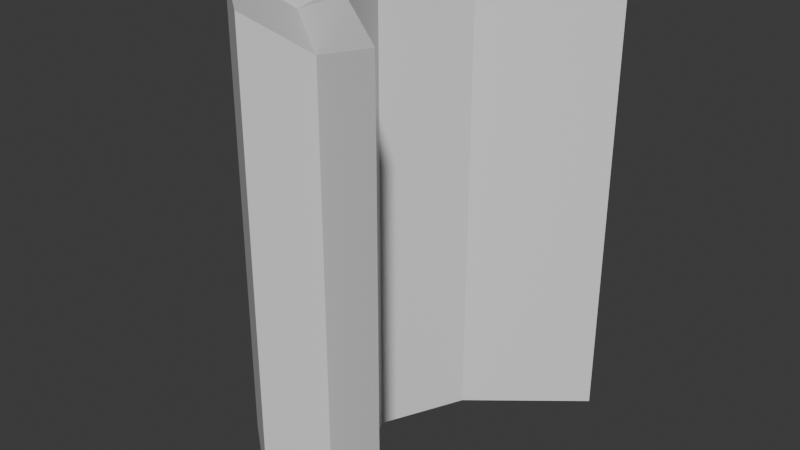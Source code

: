 # Source: Enemy_Riot_Shield.blend  (saved by Blender 4.2.66; exported with 4.5.12 LTS)
import bpy
from mathutils import Matrix  # noqa: F401  (used for matrix-valued properties, if any)

bpy.ops.wm.read_factory_settings(use_empty=True)
scene = bpy.context.scene
scene.name = 'Scene'

# ---- collections
col_collection = bpy.data.collections.new('Collection'); scene.collection.children.link(col_collection)

# ---- materials (node trees are filled in below, after node groups)
mat_material = bpy.data.materials.new('Material')
mat_material.alpha_threshold = 0.0
mat_material.use_transparent_shadow = False
mat_material.roughness = 0.5
mat_material.line_color = (0.0, 0.0, 0.0, 1.0)

# ---- material node trees
mat_material.use_nodes = True; mat_material.node_tree.nodes.clear()
_N = mat_material.node_tree.nodes; _L = mat_material.node_tree.links
n0 = _N.new('ShaderNodeOutputMaterial'); n0.name = 'Material Output'; n0.location = (300, 300)
n1 = _N.new('ShaderNodeBsdfPrincipled'); n1.name = 'Principled BSDF'; n1.location = (10, 300)
n1.inputs[3].default_value = 1.45
_L.new(n1.outputs[0], n0.inputs[0])
n0.is_active_output = True

# ---- world
world_world = bpy.data.worlds.new('World'); scene.world = world_world
world_world.use_nodes = True; world_world.node_tree.nodes.clear()
_N = world_world.node_tree.nodes; _L = world_world.node_tree.links
n0 = _N.new('ShaderNodeOutputWorld'); n0.name = 'World Output'; n0.location = (300, 300)
n1 = _N.new('ShaderNodeBackground'); n1.name = 'Background'; n1.location = (10, 300)
n1.inputs[0].default_value = (0.05088, 0.05088, 0.05088, 1.0)
_L.new(n1.outputs[0], n0.inputs[0])
n0.is_active_output = True
world_world.color = (0.05088, 0.05088, 0.05088)
world_world.sun_shadow_jitter_overblur = 0.0

# ---- meshes
me_cube = bpy.data.meshes.new('Cube')
me_cube.from_pydata([(2.539, 2.5, 6.0), (2.539, 2.5, -1.0), (2.539, -2.5, 6.0), (2.539, -2.5, -1.0), (0.5386, 2.5, 6.0), (0.5386, 2.5, -1.0), (0.5386, -2.5, 6.0), (0.5386, -2.5, -1.0), (2.539, 2.5, 4.25), (2.539, 2.5, 2.5), (2.539, 2.5, 0.75), (0.5386, -2.5, 0.75), (0.5386, -2.5, 2.5), (0.5386, -2.5, 4.25), (2.539, -2.5, 4.25), (2.539, -2.5, 2.5), (2.539, -2.5, 0.75), (0.5386, 2.5, 4.25), (0.5386, 2.5, 2.5), (0.5386, 2.5, 0.75), (-1.0, 1.25, -1.0), (-1.0, 0.0, -1.0), (-1.0, -1.25, -1.0), (1.0, 1.25, 6.0), (0.4125, 0.0, 6.0), (1.0, -1.25, 6.0), (-1.0, -1.25, 6.0), (-1.0, 0.0, 6.0), (-1.0, 1.25, 6.0), (1.0, -1.25, -1.0), (0.4125, 0.0, -1.0), (1.0, 1.25, -1.0), (1.0, 1.25, 0.75), (0.4125, 0.0, 0.75), (1.0, -1.25, 0.75), (1.0, 1.25, 2.5), (0.4125, 0.0, 2.5), (1.0, -1.25, 2.5), (1.0, 1.25, 4.25), (0.4125, 0.0, 4.25), (1.0, -1.25, 4.25), (-1.0, -1.25, 0.75), (-1.0, 0.0, 0.75), (-1.0, 1.25, 0.75), (-1.0, -1.25, 2.5), (-1.0, 0.0, 2.5), (-1.0, 1.25, 2.5), (-1.0, -1.25, 4.25), (-1.0, 0.0, 4.25), (-1.0, 1.25, 4.25), (1.477, 2.232, -0.6253), (1.477, -2.232, 5.625), (1.477, -2.232, -0.6253), (1.477, 2.232, 5.625), (1.477, 2.232, 0.9373), (1.477, 2.232, 2.5), (1.477, 2.232, 4.063), (1.477, -2.232, 0.9373), (1.477, -2.232, 2.5), (1.477, -2.232, 4.063), (0.1029, 1.116, -0.6253), (0.1029, 0.0, -0.6253), (0.1029, -1.116, -0.6253), (0.1029, 1.116, 5.625), (0.1029, 0.0, 5.625), (0.1029, -1.116, 5.625)], [], [(65, 26, 6, 51), (59, 51, 6, 13), (49, 28, 4, 17), (62, 29, 3, 52), (40, 25, 2, 14), (56, 53, 0, 8), (50, 54, 10, 1), (54, 55, 9, 10), (55, 56, 8, 9), (29, 34, 16, 3), (34, 37, 15, 16), (37, 40, 14, 15), (20, 43, 19, 5), (43, 46, 18, 19), (46, 49, 17, 18), (52, 57, 11, 7), (57, 58, 12, 11), (58, 59, 13, 12), (12, 13, 47, 44), (44, 47, 48, 45), (45, 48, 49, 46), (11, 12, 44, 41), (41, 44, 45, 42), (42, 45, 46, 43), (7, 11, 41, 22), (22, 41, 42, 21), (21, 42, 43, 20), (9, 8, 38, 35), (35, 38, 39, 36), (36, 39, 40, 37), (10, 9, 35, 32), (32, 35, 36, 33), (33, 36, 37, 34), (1, 10, 32, 31), (31, 32, 33, 30), (30, 33, 34, 29), (8, 0, 23, 38), (38, 23, 24, 39), (39, 24, 25, 40), (50, 1, 31, 60), (60, 31, 30, 61), (61, 30, 29, 62), (13, 6, 26, 47), (47, 26, 27, 48), (48, 27, 28, 49), (53, 4, 28, 63), (63, 28, 27, 64), (64, 27, 26, 65), (24, 64, 65, 25), (23, 63, 64, 24), (0, 53, 63, 23), (21, 61, 62, 22), (20, 60, 61, 21), (5, 50, 60, 20), (15, 14, 59, 58), (16, 15, 58, 57), (3, 16, 57, 52), (18, 17, 56, 55), (19, 18, 55, 54), (5, 19, 54, 50), (17, 4, 53, 56), (22, 62, 52, 7), (14, 2, 51, 59), (25, 65, 51, 2)])
_uv = me_cube.uv_layers.new(name='UVMap')
_uv.uv.foreach_set('vector', [0.75, 0.6875, 0.875, 0.6875, 0.875, 0.75, 0.75, 0.75, 0.5625, 0.875, 0.625, 0.875, 0.625, 1.0, 0.5625, 1.0, 0.5625, 0.1875, 0.625, 0.1875, 0.625, 0.25, 0.5625, 0.25, 0.25, 0.6875, 0.375, 0.6875, 0.375, 0.75, 0.25, 0.75, 0.5625, 0.6875, 0.625, 0.6875, 0.625, 0.75, 0.5625, 0.75, 0.5625, 0.375, 0.625, 0.375, 0.625, 0.5, 0.5625, 0.5, 0.375, 0.375, 0.4375, 0.375, 0.4375, 0.5, 0.375, 0.5, 0.4375, 0.375, 0.5, 0.375, 0.5, 0.5, 0.4375, 0.5, 0.5, 0.375, 0.5625, 0.375, 0.5625, 0.5, 0.5, 0.5, 0.375, 0.6875, 0.4375, 0.6875, 0.4375, 0.75, 0.375, 0.75, 0.4375, 0.6875, 0.5, 0.6875, 0.5, 0.75, 0.4375, 0.75, 0.5, 0.6875, 0.5625, 0.6875, 0.5625, 0.75, 0.5, 0.75, 0.375, 0.1875, 0.4375, 0.1875, 0.4375, 0.25, 0.375, 0.25, 0.4375, 0.1875, 0.5, 0.1875, 0.5, 0.25, 0.4375, 0.25, 0.5, 0.1875, 0.5625, 0.1875, 0.5625, 0.25, 0.5, 0.25, 0.375, 0.875, 0.4375, 0.875, 0.4375, 1.0, 0.375, 1.0, 0.4375, 0.875, 0.5, 0.875, 0.5, 1.0, 0.4375, 1.0, 0.5, 0.875, 0.5625, 0.875, 0.5625, 1.0, 0.5, 1.0, 0.5, 0.0, 0.5625, 0.0, 0.5625, 0.0625, 0.5, 0.0625, 0.5, 0.0625, 0.5625, 0.0625, 0.5625, 0.125, 0.5, 0.125, 0.5, 0.125, 0.5625, 0.125, 0.5625, 0.1875, 0.5, 0.1875, 0.4375, 0.0, 0.5, 0.0, 0.5, 0.0625, 0.4375, 0.0625, 0.4375, 0.0625, 0.5, 0.0625, 0.5, 0.125, 0.4375, 0.125, 0.4375, 0.125, 0.5, 0.125, 0.5, 0.1875, 0.4375, 0.1875, 0.375, 0.0, 0.4375, 0.0, 0.4375, 0.0625, 0.375, 0.0625, 0.375, 0.0625, 0.4375, 0.0625, 0.4375, 0.125, 0.375, 0.125, 0.375, 0.125, 0.4375, 0.125, 0.4375, 0.1875, 0.375, 0.1875, 0.5, 0.5, 0.5625, 0.5, 0.5625, 0.5625, 0.5, 0.5625, 0.5, 0.5625, 0.5625, 0.5625, 0.5625, 0.625, 0.5, 0.625, 0.5, 0.625, 0.5625, 0.625, 0.5625, 0.6875, 0.5, 0.6875, 0.4375, 0.5, 0.5, 0.5, 0.5, 0.5625, 0.4375, 0.5625, 0.4375, 0.5625, 0.5, 0.5625, 0.5, 0.625, 0.4375, 0.625, 0.4375, 0.625, 0.5, 0.625, 0.5, 0.6875, 0.4375, 0.6875, 0.375, 0.5, 0.4375, 0.5, 0.4375, 0.5625, 0.375, 0.5625, 0.375, 0.5625, 0.4375, 0.5625, 0.4375, 0.625, 0.375, 0.625, 0.375, 0.625, 0.4375, 0.625, 0.4375, 0.6875, 0.375, 0.6875, 0.5625, 0.5, 0.625, 0.5, 0.625, 0.5625, 0.5625, 0.5625, 0.5625, 0.5625, 0.625, 0.5625, 0.625, 0.625, 0.5625, 0.625, 0.5625, 0.625, 0.625, 0.625, 0.625, 0.6875, 0.5625, 0.6875, 0.25, 0.5, 0.375, 0.5, 0.375, 0.5625, 0.25, 0.5625, 0.25, 0.5625, 0.375, 0.5625, 0.375, 0.625, 0.25, 0.625, 0.25, 0.625, 0.375, 0.625, 0.375, 0.6875, 0.25, 0.6875, 0.5625, 0.0, 0.625, 0.0, 0.625, 0.0625, 0.5625, 0.0625, 0.5625, 0.0625, 0.625, 0.0625, 0.625, 0.125, 0.5625, 0.125, 0.5625, 0.125, 0.625, 0.125, 0.625, 0.1875, 0.5625, 0.1875, 0.75, 0.5, 0.875, 0.5, 0.875, 0.5625, 0.75, 0.5625, 0.75, 0.5625, 0.875, 0.5625, 0.875, 0.625, 0.75, 0.625, 0.75, 0.625, 0.875, 0.625, 0.875, 0.6875, 0.75, 0.6875, 0.625, 0.625, 0.75, 0.625, 0.75, 0.6875, 0.625, 0.6875, 0.625, 0.5625, 0.75, 0.5625, 0.75, 0.625, 0.625, 0.625, 0.625, 0.5, 0.75, 0.5, 0.75, 0.5625, 0.625, 0.5625, 0.125, 0.625, 0.25, 0.625, 0.25, 0.6875, 0.125, 0.6875, 0.125, 0.5625, 0.25, 0.5625, 0.25, 0.625, 0.125, 0.625, 0.125, 0.5, 0.25, 0.5, 0.25, 0.5625, 0.125, 0.5625, 0.5, 0.75, 0.5625, 0.75, 0.5625, 0.875, 0.5, 0.875, 0.4375, 0.75, 0.5, 0.75, 0.5, 0.875, 0.4375, 0.875, 0.375, 0.75, 0.4375, 0.75, 0.4375, 0.875, 0.375, 0.875, 0.5, 0.25, 0.5625, 0.25, 0.5625, 0.375, 0.5, 0.375, 0.4375, 0.25, 0.5, 0.25, 0.5, 0.375, 0.4375, 0.375, 0.375, 0.25, 0.4375, 0.25, 0.4375, 0.375, 0.375, 0.375, 0.5625, 0.25, 0.625, 0.25, 0.625, 0.375, 0.5625, 0.375, 0.125, 0.6875, 0.25, 0.6875, 0.25, 0.75, 0.125, 0.75, 0.5625, 0.75, 0.625, 0.75, 0.625, 0.875, 0.5625, 0.875, 0.625, 0.6875, 0.75, 0.6875, 0.75, 0.75, 0.625, 0.75])
me_cube.materials.append(mat_material)
me_cube.use_mirror_vertex_groups = False
me_cube.update()

# ---- objects
ob_cube = bpy.data.objects.new('Cube', me_cube)

# ---- transforms, parenting, visibility, modifiers, constraints
ob_cube.location = (0.0, 0.0, 0.0)
ob_cube.scale = (15.0, 15.0, 15.0)
ob_cube.lock_rotations_4d = False
ob_cube.empty_display_type = 'ARROWS'
ob_cube.lineart.crease_threshold = 0.0

# ---- collection membership
col_collection.objects.link(ob_cube)

# ---- scene / render settings (as saved in the file)
scene.frame_start = 1; scene.frame_end = 250; scene.frame_set(1)
scene.render.engine = 'BLENDER_EEVEE_NEXT'
bpy.context.view_layer.update()

# ---- added for rendering (the .blend has no active camera and no usable light): camera, sun
cam_auto = bpy.data.cameras.new('AutoCamera')
cam_auto.lens = 50.0
cam_auto.sensor_width = 36.0
cam_auto.clip_end = 2265.56
ob_auto_camera = bpy.data.objects.new('AutoCamera', cam_auto)
scene.collection.objects.link(ob_auto_camera)
ob_auto_camera.location = (140.632, -154.911, 140.774)
ob_auto_camera.rotation_euler = (1.09748, -7.21219e-08, 0.694738)
scene.camera = ob_auto_camera
light_auto_sun = bpy.data.lights.new('AutoSun', 'SUN')
light_auto_sun.energy = 3.0
light_auto_sun.angle = 0.0523599
ob_auto_sun = bpy.data.objects.new('AutoSun', light_auto_sun)
scene.collection.objects.link(ob_auto_sun)
ob_auto_sun.rotation_euler = (0.872665, 0.174533, 0.523599)
bpy.context.view_layer.update()
